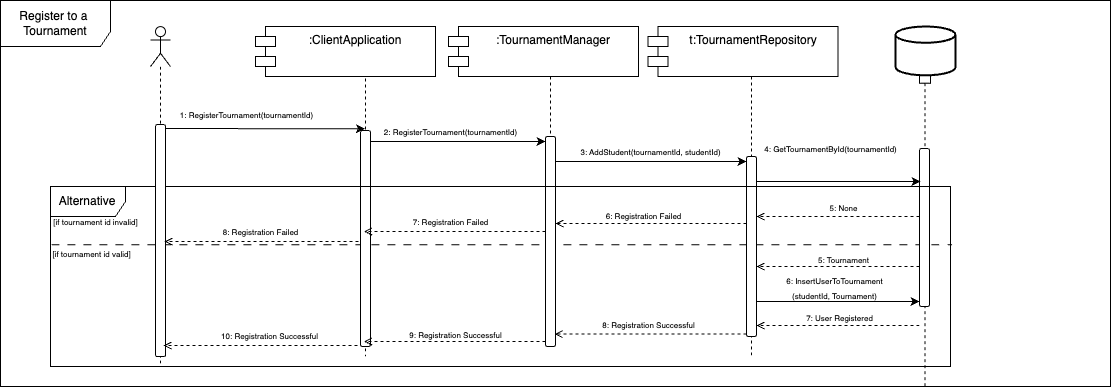

The diagram above was exported from draw.io. Its source (the exported page's mxGraphModel, read from the mxfile embedded in the PNG):
<mxGraphModel dx="2879" dy="1370" grid="1" gridSize="10" guides="1" tooltips="1" connect="1" arrows="1" fold="1" page="1" pageScale="1" pageWidth="827" pageHeight="1169" math="0" shadow="0">
  <root>
    <mxCell id="0" />
    <mxCell id="1" parent="0" />
    <mxCell id="2" value="" style="endArrow=none;dashed=1;html=1;rounded=0;fontFamily=Helvetica;fontSize=12;fontColor=default;dashPattern=8 8;strokeWidth=1;entryX=1.002;entryY=0.323;entryDx=0;entryDy=0;entryPerimeter=0;exitX=0.001;exitY=0.323;exitDx=0;exitDy=0;exitPerimeter=0;" edge="1" source="35" target="35" parent="1">
      <mxGeometry width="50" height="50" relative="1" as="geometry">
        <mxPoint x="267.5" y="2285.1800000000003" as="sourcePoint" />
        <mxPoint x="1472.5" y="2284.82" as="targetPoint" />
      </mxGeometry>
    </mxCell>
    <mxCell id="3" style="edgeStyle=orthogonalEdgeStyle;rounded=0;orthogonalLoop=1;jettySize=auto;html=1;curved=0;fontFamily=Helvetica;fontSize=12;fontColor=default;entryX=0;entryY=0;entryDx=0;entryDy=5;entryPerimeter=0;" edge="1" source="4" target="7" parent="1">
      <mxGeometry relative="1" as="geometry">
        <mxPoint x="540" y="2220" as="targetPoint" />
        <Array as="points">
          <mxPoint x="520" y="2185" />
          <mxPoint x="520" y="2185" />
        </Array>
      </mxGeometry>
    </mxCell>
    <mxCell id="4" value="" style="shape=umlLifeline;perimeter=lifelinePerimeter;whiteSpace=wrap;html=1;container=1;dropTarget=0;collapsible=0;recursiveResize=0;outlineConnect=0;portConstraint=eastwest;newEdgeStyle={&quot;curved&quot;:0,&quot;rounded&quot;:0};participant=umlActor;rounded=1;strokeColor=default;align=center;verticalAlign=middle;fontFamily=Helvetica;fontSize=12;fontColor=default;fillColor=default;" vertex="1" parent="1">
      <mxGeometry x="455" y="2070" width="20" height="330" as="geometry" />
    </mxCell>
    <mxCell id="5" value="" style="html=1;points=[[0,0,0,0,5],[0,1,0,0,-5],[1,0,0,0,5],[1,1,0,0,-5]];perimeter=orthogonalPerimeter;outlineConnect=0;targetShapes=umlLifeline;portConstraint=eastwest;newEdgeStyle={&quot;curved&quot;:0,&quot;rounded&quot;:0};rounded=1;strokeColor=default;align=center;verticalAlign=middle;fontFamily=Helvetica;fontSize=12;fontColor=default;fillColor=default;" vertex="1" parent="4">
      <mxGeometry x="5" y="104.12" width="10" height="215.88" as="geometry" />
    </mxCell>
    <mxCell id="6" value=":TournamentManager" style="shape=umlLifeline;perimeter=lifelinePerimeter;whiteSpace=wrap;html=1;container=1;dropTarget=0;collapsible=0;recursiveResize=0;outlineConnect=0;portConstraint=eastwest;newEdgeStyle={&quot;curved&quot;:0,&quot;rounded&quot;:0};rounded=1;strokeColor=default;align=center;verticalAlign=middle;fontFamily=Helvetica;fontSize=12;fontColor=default;fillColor=default;" vertex="1" parent="1">
      <mxGeometry x="575" y="2080" width="150" height="310" as="geometry" />
    </mxCell>
    <mxCell id="7" value="" style="html=1;points=[[0,0,0,0,5],[0,1,0,0,-5],[1,0,0,0,5],[1,1,0,0,-5]];perimeter=orthogonalPerimeter;outlineConnect=0;targetShapes=umlLifeline;portConstraint=eastwest;newEdgeStyle={&quot;curved&quot;:0,&quot;rounded&quot;:0};rounded=1;strokeColor=default;align=center;verticalAlign=middle;fontFamily=Helvetica;fontSize=12;fontColor=default;fillColor=default;" vertex="1" parent="6">
      <mxGeometry x="70" y="100" width="10" height="210" as="geometry" />
    </mxCell>
    <mxCell id="8" value="t:TournamentModel" style="shape=umlLifeline;perimeter=lifelinePerimeter;whiteSpace=wrap;html=1;container=1;dropTarget=0;collapsible=0;recursiveResize=0;outlineConnect=0;portConstraint=eastwest;newEdgeStyle={&quot;curved&quot;:0,&quot;rounded&quot;:0};rounded=1;strokeColor=default;align=center;verticalAlign=middle;fontFamily=Helvetica;fontSize=12;fontColor=default;fillColor=default;" vertex="1" parent="1">
      <mxGeometry x="776" y="2080" width="150" height="320" as="geometry" />
    </mxCell>
    <mxCell id="9" value="" style="html=1;points=[[0,0,0,0,5],[0,1,0,0,-5],[1,0,0,0,5],[1,1,0,0,-5]];perimeter=orthogonalPerimeter;outlineConnect=0;targetShapes=umlLifeline;portConstraint=eastwest;newEdgeStyle={&quot;curved&quot;:0,&quot;rounded&quot;:0};rounded=1;strokeColor=default;align=center;verticalAlign=middle;fontFamily=Helvetica;fontSize=12;fontColor=default;fillColor=default;" vertex="1" parent="8">
      <mxGeometry x="70" y="120" width="10" height="180" as="geometry" />
    </mxCell>
    <mxCell id="10" value="" style="group" connectable="0" vertex="1" parent="1">
      <mxGeometry x="995" y="2070" width="60" height="360" as="geometry" />
    </mxCell>
    <mxCell id="11" value="DB" style="shape=umlLifeline;perimeter=lifelinePerimeter;whiteSpace=wrap;html=1;container=1;dropTarget=0;collapsible=0;recursiveResize=0;outlineConnect=0;portConstraint=eastwest;newEdgeStyle={&quot;curved&quot;:0,&quot;rounded&quot;:0};" vertex="1" parent="10">
      <mxGeometry x="24" y="16.677966101694917" width="11" height="343.3220338983051" as="geometry" />
    </mxCell>
    <mxCell id="12" value="" style="strokeWidth=2;html=1;shape=mxgraph.flowchart.database;whiteSpace=wrap;rounded=1;strokeColor=default;align=center;verticalAlign=middle;fontFamily=Helvetica;fontSize=12;fontColor=default;fillColor=default;" vertex="1" parent="10">
      <mxGeometry width="60" height="48.8135593220339" as="geometry" />
    </mxCell>
    <mxCell id="13" value="" style="html=1;points=[[0,0,0,0,5],[0,1,0,0,-5],[1,0,0,0,5],[1,1,0,0,-5]];perimeter=orthogonalPerimeter;outlineConnect=0;targetShapes=umlLifeline;portConstraint=eastwest;newEdgeStyle={&quot;curved&quot;:0,&quot;rounded&quot;:0};rounded=1;strokeColor=default;align=center;verticalAlign=middle;fontFamily=Helvetica;fontSize=12;fontColor=default;fillColor=default;" vertex="1" parent="10">
      <mxGeometry x="24" y="122.03" width="10" height="157.97" as="geometry" />
    </mxCell>
    <mxCell id="14" value="&lt;font style=&quot;font-size: 8px;&quot;&gt;2: RegisterTournament(tournamentId)&lt;/font&gt;" style="text;html=1;align=center;verticalAlign=middle;resizable=0;points=[];autosize=1;strokeColor=none;fillColor=none;fontFamily=Helvetica;" vertex="1" parent="1">
      <mxGeometry x="470" y="2160" width="160" height="30" as="geometry" />
    </mxCell>
    <mxCell id="15" style="edgeStyle=orthogonalEdgeStyle;rounded=0;orthogonalLoop=1;jettySize=auto;html=1;curved=0;entryX=0;entryY=0;entryDx=0;entryDy=5;entryPerimeter=0;fontFamily=Helvetica;fontSize=12;fontColor=default;" edge="1" source="7" target="9" parent="1">
      <mxGeometry relative="1" as="geometry">
        <Array as="points">
          <mxPoint x="700" y="2205" />
          <mxPoint x="700" y="2205" />
        </Array>
      </mxGeometry>
    </mxCell>
    <mxCell id="16" value="&lt;font style=&quot;font-size: 8px;&quot;&gt;3: AddStudent(tournamentId, studentId)&lt;/font&gt;" style="text;html=1;align=center;verticalAlign=middle;resizable=0;points=[];autosize=1;strokeColor=none;fillColor=none;fontFamily=Helvetica;" vertex="1" parent="1">
      <mxGeometry x="670" y="2180" width="160" height="30" as="geometry" />
    </mxCell>
    <mxCell id="17" style="edgeStyle=orthogonalEdgeStyle;rounded=0;orthogonalLoop=1;jettySize=auto;html=1;curved=0;fontFamily=Helvetica;fontSize=12;fontColor=default;" edge="1" source="9" parent="1">
      <mxGeometry relative="1" as="geometry">
        <Array as="points">
          <mxPoint x="900" y="2225" />
          <mxPoint x="900" y="2225" />
        </Array>
        <mxPoint x="1020" y="2225" as="targetPoint" />
      </mxGeometry>
    </mxCell>
    <mxCell id="18" value="&lt;font style=&quot;font-size: 8px;&quot;&gt;4: GetTournamentById(tournamentId)&lt;/font&gt;" style="text;html=1;align=center;verticalAlign=middle;resizable=0;points=[];autosize=1;strokeColor=none;fillColor=none;fontFamily=Helvetica;" vertex="1" parent="1">
      <mxGeometry x="850" y="2177" width="160" height="30" as="geometry" />
    </mxCell>
    <mxCell id="19" style="edgeStyle=orthogonalEdgeStyle;rounded=0;orthogonalLoop=1;jettySize=auto;html=1;curved=0;fontFamily=Helvetica;fontSize=12;fontColor=default;dashed=1;endArrow=open;endFill=0;" edge="1" source="13" target="9" parent="1">
      <mxGeometry relative="1" as="geometry">
        <Array as="points">
          <mxPoint x="900" y="2260" />
          <mxPoint x="900" y="2260" />
        </Array>
      </mxGeometry>
    </mxCell>
    <mxCell id="20" style="edgeStyle=orthogonalEdgeStyle;rounded=0;orthogonalLoop=1;jettySize=auto;html=1;curved=0;fontFamily=Helvetica;fontSize=12;fontColor=default;endArrow=open;dashed=1;endFill=0;" edge="1" parent="1">
      <mxGeometry relative="1" as="geometry">
        <mxPoint x="846" y="2267.0000000000005" as="sourcePoint" />
        <mxPoint x="655" y="2267.0000000000005" as="targetPoint" />
        <Array as="points">
          <mxPoint x="750" y="2267" />
          <mxPoint x="750" y="2267" />
        </Array>
      </mxGeometry>
    </mxCell>
    <mxCell id="21" style="edgeStyle=orthogonalEdgeStyle;rounded=0;orthogonalLoop=1;jettySize=auto;html=1;curved=0;fontFamily=Helvetica;fontSize=12;fontColor=default;endArrow=open;dashed=1;endFill=0;" edge="1" source="7" target="4" parent="1">
      <mxGeometry relative="1" as="geometry">
        <Array as="points">
          <mxPoint x="510" y="2275" />
          <mxPoint x="510" y="2275" />
        </Array>
      </mxGeometry>
    </mxCell>
    <mxCell id="22" value="&lt;span style=&quot;font-size: 8px;&quot;&gt;5: None&lt;/span&gt;" style="text;html=1;align=center;verticalAlign=middle;resizable=0;points=[];autosize=1;strokeColor=none;fillColor=none;fontFamily=Helvetica;" vertex="1" parent="1">
      <mxGeometry x="918" y="2236" width="50" height="30" as="geometry" />
    </mxCell>
    <mxCell id="23" value="&lt;span style=&quot;font-size: 8px;&quot;&gt;6: Registration Failed&lt;/span&gt;" style="text;html=1;align=center;verticalAlign=middle;resizable=0;points=[];autosize=1;strokeColor=none;fillColor=none;fontFamily=Helvetica;" vertex="1" parent="1">
      <mxGeometry x="693" y="2244" width="100" height="30" as="geometry" />
    </mxCell>
    <mxCell id="24" value="&lt;span style=&quot;font-size: 8px;&quot;&gt;7: Registration Failed&lt;/span&gt;" style="text;html=1;align=center;verticalAlign=middle;resizable=0;points=[];autosize=1;strokeColor=none;fillColor=none;fontFamily=Helvetica;" vertex="1" parent="1">
      <mxGeometry x="500" y="2250" width="100" height="30" as="geometry" />
    </mxCell>
    <mxCell id="25" style="edgeStyle=orthogonalEdgeStyle;rounded=0;orthogonalLoop=1;jettySize=auto;html=1;curved=0;fontFamily=Helvetica;fontSize=12;fontColor=default;endArrow=open;dashed=1;endFill=0;" edge="1" source="13" target="9" parent="1">
      <mxGeometry relative="1" as="geometry">
        <Array as="points">
          <mxPoint x="900" y="2310" />
          <mxPoint x="900" y="2310" />
        </Array>
      </mxGeometry>
    </mxCell>
    <mxCell id="26" value="&lt;span style=&quot;font-size: 8px;&quot;&gt;5: Tournament&lt;/span&gt;" style="text;html=1;align=center;verticalAlign=middle;resizable=0;points=[];autosize=1;strokeColor=none;fillColor=none;fontFamily=Helvetica;" vertex="1" parent="1">
      <mxGeometry x="908" y="2288" width="70" height="30" as="geometry" />
    </mxCell>
    <mxCell id="27" style="edgeStyle=orthogonalEdgeStyle;rounded=0;orthogonalLoop=1;jettySize=auto;html=1;curved=0;exitX=1;exitY=1;exitDx=0;exitDy=-5;exitPerimeter=0;fontFamily=Helvetica;fontSize=12;fontColor=default;" edge="1" source="9" target="13" parent="1">
      <mxGeometry relative="1" as="geometry">
        <Array as="points">
          <mxPoint x="980" y="2345" />
          <mxPoint x="980" y="2345" />
        </Array>
      </mxGeometry>
    </mxCell>
    <mxCell id="28" value="&lt;font style=&quot;font-size: 8px;&quot;&gt;6: InsertUserToTournament&lt;br&gt;(studentId, Tournament)&lt;/font&gt;" style="text;html=1;align=center;verticalAlign=middle;resizable=0;points=[];autosize=1;strokeColor=none;fillColor=none;fontFamily=Helvetica;" vertex="1" parent="1">
      <mxGeometry x="874" y="2311" width="120" height="40" as="geometry" />
    </mxCell>
    <mxCell id="29" style="edgeStyle=orthogonalEdgeStyle;rounded=0;orthogonalLoop=1;jettySize=auto;html=1;curved=0;exitX=0;exitY=1;exitDx=0;exitDy=-5;exitPerimeter=0;entryX=1;entryY=1;entryDx=0;entryDy=-5;entryPerimeter=0;fontFamily=Helvetica;fontSize=12;fontColor=default;endArrow=open;dashed=1;endFill=0;" edge="1" parent="1">
      <mxGeometry relative="1" as="geometry">
        <mxPoint x="1019" y="2369" as="sourcePoint" />
        <mxPoint x="856" y="2369" as="targetPoint" />
      </mxGeometry>
    </mxCell>
    <mxCell id="30" value="&lt;span style=&quot;font-size: 8px;&quot;&gt;7: User Registered&lt;/span&gt;" style="text;html=1;align=center;verticalAlign=middle;resizable=0;points=[];autosize=1;strokeColor=none;fillColor=none;fontFamily=Helvetica;" vertex="1" parent="1">
      <mxGeometry x="894" y="2346" width="90" height="30" as="geometry" />
    </mxCell>
    <mxCell id="31" style="edgeStyle=orthogonalEdgeStyle;rounded=0;orthogonalLoop=1;jettySize=auto;html=1;curved=0;entryX=0.89;entryY=0.922;entryDx=0;entryDy=0;entryPerimeter=0;fontFamily=Helvetica;fontSize=12;fontColor=default;endArrow=open;dashed=1;endFill=0;" edge="1" parent="1">
      <mxGeometry relative="1" as="geometry">
        <mxPoint x="846" y="2377.608695652174" as="sourcePoint" />
        <mxPoint x="653.9000000000001" y="2377.62" as="targetPoint" />
        <Array as="points">
          <mxPoint x="750" y="2378" />
        </Array>
      </mxGeometry>
    </mxCell>
    <mxCell id="32" style="edgeStyle=orthogonalEdgeStyle;rounded=0;orthogonalLoop=1;jettySize=auto;html=1;curved=0;exitX=0;exitY=1;exitDx=0;exitDy=-5;exitPerimeter=0;fontFamily=Helvetica;fontSize=12;fontColor=default;endArrow=open;dashed=1;endFill=0;" edge="1" source="7" target="4" parent="1">
      <mxGeometry relative="1" as="geometry">
        <mxPoint x="470" y="2385" as="targetPoint" />
        <Array as="points">
          <mxPoint x="510" y="2385" />
          <mxPoint x="510" y="2385" />
        </Array>
      </mxGeometry>
    </mxCell>
    <mxCell id="33" value="&lt;span style=&quot;font-size: 8px;&quot;&gt;8: Registration Successful&lt;/span&gt;" style="text;html=1;align=center;verticalAlign=middle;resizable=0;points=[];autosize=1;strokeColor=none;fillColor=none;fontFamily=Helvetica;" vertex="1" parent="1">
      <mxGeometry x="688" y="2353" width="120" height="30" as="geometry" />
    </mxCell>
    <mxCell id="34" value="&lt;span style=&quot;font-size: 8px;&quot;&gt;9: Registration Successful&lt;/span&gt;" style="text;html=1;align=center;verticalAlign=middle;resizable=0;points=[];autosize=1;strokeColor=none;fillColor=none;fontFamily=Helvetica;" vertex="1" parent="1">
      <mxGeometry x="495" y="2363" width="120" height="30" as="geometry" />
    </mxCell>
    <mxCell id="35" value="Alternative" style="shape=umlFrame;whiteSpace=wrap;html=1;pointerEvents=0;rounded=1;strokeColor=default;align=center;verticalAlign=middle;fontFamily=Helvetica;fontSize=12;fontColor=default;fillColor=default;width=75;height=30;" vertex="1" parent="1">
      <mxGeometry x="150" y="2230" width="900" height="180" as="geometry" />
    </mxCell>
    <mxCell id="36" value="&lt;font style=&quot;font-size: 8px;&quot;&gt;[if tournament id invalid]&lt;/font&gt;" style="text;html=1;align=center;verticalAlign=middle;resizable=0;points=[];autosize=1;strokeColor=none;fillColor=none;fontFamily=Helvetica;" vertex="1" parent="1">
      <mxGeometry x="140" y="2250" width="110" height="30" as="geometry" />
    </mxCell>
    <mxCell id="37" value="&lt;font style=&quot;font-size: 8px;&quot;&gt;[if tournament id valid]&lt;/font&gt;" style="text;html=1;align=center;verticalAlign=middle;resizable=0;points=[];autosize=1;strokeColor=none;fillColor=none;fontFamily=Helvetica;" vertex="1" parent="1">
      <mxGeometry x="141" y="2282.25" width="100" height="30" as="geometry" />
    </mxCell>
    <mxCell id="38" value="Register to a&amp;nbsp;&lt;br&gt;Tournament" style="shape=umlFrame;whiteSpace=wrap;html=1;pointerEvents=0;rounded=1;strokeColor=default;align=center;verticalAlign=middle;fontFamily=Helvetica;fontSize=12;fontColor=default;fillColor=default;width=110;height=46;" vertex="1" parent="1">
      <mxGeometry x="100" y="2044" width="1110" height="386" as="geometry" />
    </mxCell>
    <mxCell id="39" value=":TournamentManager" style="shape=module;align=left;spacingLeft=20;align=center;verticalAlign=top;whiteSpace=wrap;html=1;" vertex="1" parent="1">
      <mxGeometry x="548" y="2070" width="190" height="50" as="geometry" />
    </mxCell>
    <mxCell id="40" value="t:TournamentRepository" style="shape=module;align=left;spacingLeft=20;align=center;verticalAlign=top;whiteSpace=wrap;html=1;" vertex="1" parent="1">
      <mxGeometry x="747.5" y="2070" width="190" height="50" as="geometry" />
    </mxCell>
    <mxCell id="41" value=":ClientApplication" style="shape=module;align=left;spacingLeft=20;align=center;verticalAlign=top;whiteSpace=wrap;html=1;" vertex="1" parent="1">
      <mxGeometry x="355" y="2070" width="180" height="50" as="geometry" />
    </mxCell>
    <mxCell id="42" value="" style="shape=umlLifeline;perimeter=lifelinePerimeter;whiteSpace=wrap;html=1;container=1;dropTarget=0;collapsible=0;recursiveResize=0;outlineConnect=0;portConstraint=eastwest;newEdgeStyle={&quot;curved&quot;:0,&quot;rounded&quot;:0};participant=umlActor;" vertex="1" parent="1">
      <mxGeometry x="250" y="2070.12" width="20" height="339.88" as="geometry" />
    </mxCell>
    <mxCell id="43" value="" style="html=1;points=[[0,0,0,0,5],[0,1,0,0,-5],[1,0,0,0,5],[1,1,0,0,-5]];perimeter=orthogonalPerimeter;outlineConnect=0;targetShapes=umlLifeline;portConstraint=eastwest;newEdgeStyle={&quot;curved&quot;:0,&quot;rounded&quot;:0};rounded=1;strokeColor=default;align=center;verticalAlign=middle;fontFamily=Helvetica;fontSize=12;fontColor=default;fillColor=default;" vertex="1" parent="42">
      <mxGeometry x="5" y="98" width="10" height="232" as="geometry" />
    </mxCell>
    <mxCell id="44" value="&lt;font style=&quot;font-size: 8px;&quot;&gt;1: RegisterTournament(tournamentId)&lt;/font&gt;" style="text;html=1;align=center;verticalAlign=middle;resizable=0;points=[];autosize=1;strokeColor=none;fillColor=none;fontFamily=Helvetica;" vertex="1" parent="1">
      <mxGeometry x="266" y="2143" width="160" height="30" as="geometry" />
    </mxCell>
    <mxCell id="45" style="edgeStyle=orthogonalEdgeStyle;rounded=0;orthogonalLoop=1;jettySize=auto;html=1;curved=0;fontFamily=Helvetica;fontSize=12;fontColor=default;" edge="1" target="4" parent="1">
      <mxGeometry relative="1" as="geometry">
        <mxPoint x="445" y="2172.05" as="targetPoint" />
        <Array as="points">
          <mxPoint x="410" y="2173" />
          <mxPoint x="410" y="2173" />
        </Array>
        <mxPoint x="265" y="2172.05" as="sourcePoint" />
      </mxGeometry>
    </mxCell>
    <mxCell id="46" style="edgeStyle=orthogonalEdgeStyle;rounded=0;orthogonalLoop=1;jettySize=auto;html=1;curved=0;fontFamily=Helvetica;fontSize=12;fontColor=default;endArrow=open;dashed=1;endFill=0;" edge="1" parent="1">
      <mxGeometry relative="1" as="geometry">
        <Array as="points">
          <mxPoint x="323" y="2285" />
          <mxPoint x="323" y="2285" />
        </Array>
        <mxPoint x="458" y="2285" as="sourcePoint" />
        <mxPoint x="264" y="2285" as="targetPoint" />
      </mxGeometry>
    </mxCell>
    <mxCell id="47" style="edgeStyle=orthogonalEdgeStyle;rounded=0;orthogonalLoop=1;jettySize=auto;html=1;curved=0;fontFamily=Helvetica;fontSize=12;fontColor=default;endArrow=open;dashed=1;endFill=0;" edge="1" parent="1">
      <mxGeometry relative="1" as="geometry">
        <Array as="points">
          <mxPoint x="322" y="2389" />
          <mxPoint x="322" y="2389" />
        </Array>
        <mxPoint x="457" y="2389" as="sourcePoint" />
        <mxPoint x="263" y="2389" as="targetPoint" />
      </mxGeometry>
    </mxCell>
    <mxCell id="48" value="&lt;span style=&quot;font-size: 8px;&quot;&gt;10: Registration Successful&lt;/span&gt;" style="text;html=1;align=center;verticalAlign=middle;resizable=0;points=[];autosize=1;strokeColor=none;fillColor=none;fontFamily=Helvetica;" vertex="1" parent="1">
      <mxGeometry x="309" y="2364" width="120" height="30" as="geometry" />
    </mxCell>
    <mxCell id="49" value="&lt;span style=&quot;font-size: 8px;&quot;&gt;8: Registration Failed&lt;/span&gt;" style="text;html=1;align=center;verticalAlign=middle;resizable=0;points=[];autosize=1;strokeColor=none;fillColor=none;fontFamily=Helvetica;" vertex="1" parent="1">
      <mxGeometry x="310" y="2260" width="100" height="30" as="geometry" />
    </mxCell>
  </root>
</mxGraphModel>